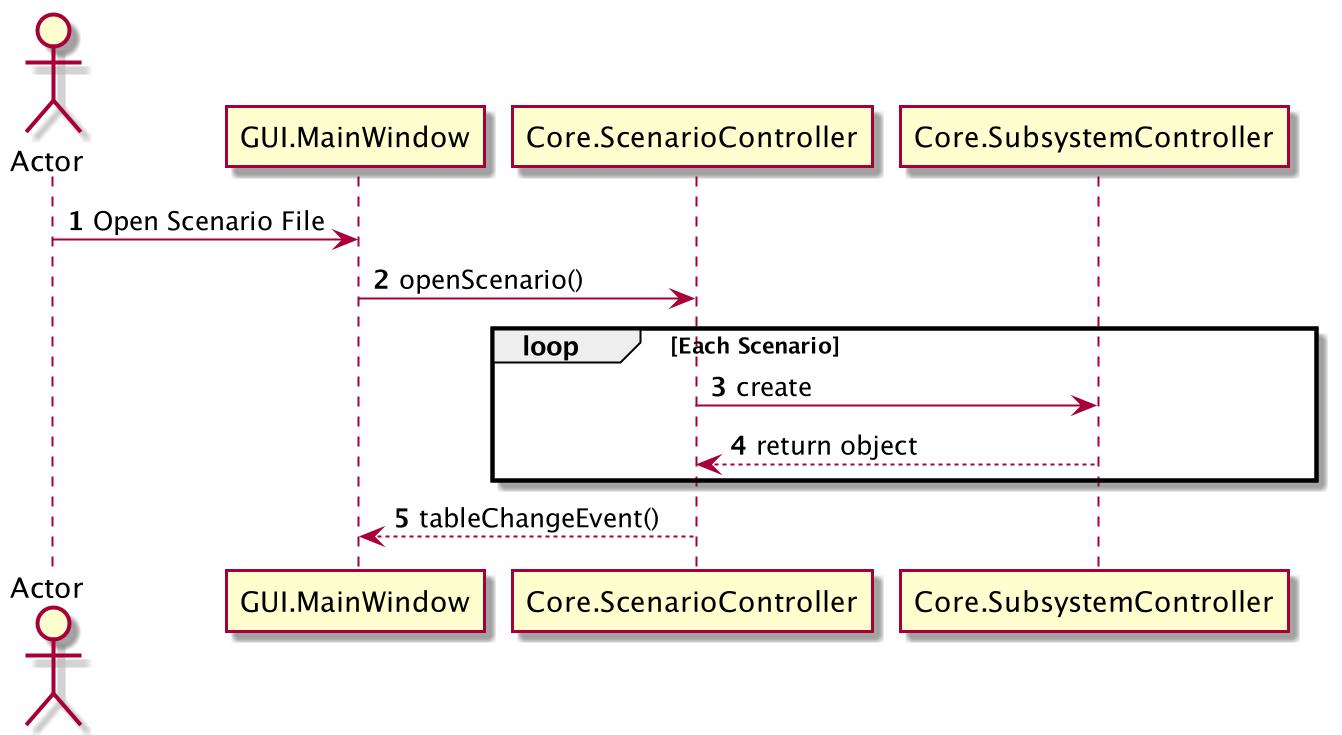

The diagram above was rendered by PlantUML. Its source (embedded in the PNG):
@startuml
'https://plantuml.com/sequence-diagram

autonumber

actor Actor
Actor -> GUI.MainWindow: Open Scenario File
GUI.MainWindow -> Core.ScenarioController: openScenario()
loop Each Scenario
            Core.ScenarioController -> Core.SubsystemController: create
            Core.ScenarioController <-- Core.SubsystemController: return object
end

Core.ScenarioController --> GUI.MainWindow: tableChangeEvent()


@enduml